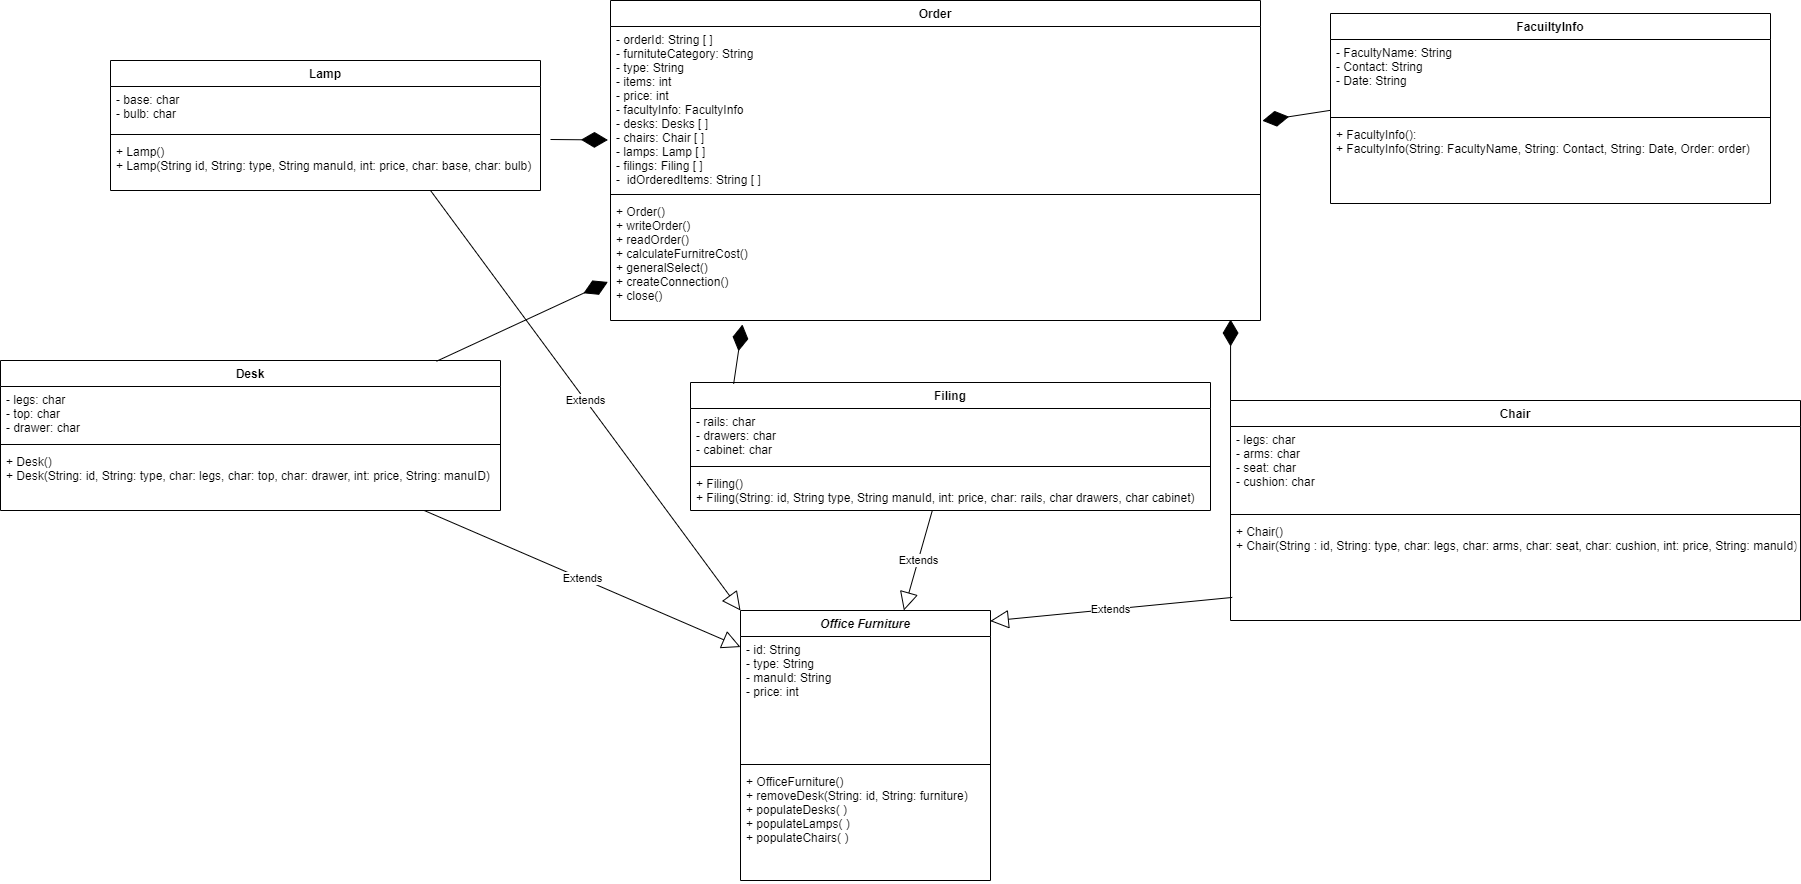

The diagram above was exported from draw.io. Its source (the exported page's mxGraphModel, read from the mxfile embedded in the PNG):
<mxGraphModel dx="2011" dy="469" grid="1" gridSize="10" guides="1" tooltips="1" connect="1" arrows="1" fold="1" page="1" pageScale="1" pageWidth="850" pageHeight="1100" math="0" shadow="0">
  <root>
    <mxCell id="0" />
    <mxCell id="1" parent="0" />
    <mxCell id="17" value="Order" style="swimlane;fontStyle=1;align=center;verticalAlign=top;childLayout=stackLayout;horizontal=1;startSize=26;horizontalStack=0;resizeParent=1;resizeParentMax=0;resizeLast=0;collapsible=1;marginBottom=0;" parent="1" vertex="1">
      <mxGeometry x="-110" y="400" width="650" height="320" as="geometry" />
    </mxCell>
    <mxCell id="18" value="- orderId: String [ ]&#10;- furnituteCategory: String&#10;- type: String&#10;- items: int&#10;- price: int&#10;- facultyInfo: FacultyInfo&#10;- desks: Desks [ ]&#10;- chairs: Chair [ ]&#10;- lamps: Lamp [ ]&#10;- filings: Filing [ ]&#10;-  idOrderedItems: String [ ]" style="text;strokeColor=none;fillColor=none;align=left;verticalAlign=top;spacingLeft=4;spacingRight=4;overflow=hidden;rotatable=0;points=[[0,0.5],[1,0.5]];portConstraint=eastwest;" parent="17" vertex="1">
      <mxGeometry y="26" width="650" height="164" as="geometry" />
    </mxCell>
    <mxCell id="19" value="" style="line;strokeWidth=1;fillColor=none;align=left;verticalAlign=middle;spacingTop=-1;spacingLeft=3;spacingRight=3;rotatable=0;labelPosition=right;points=[];portConstraint=eastwest;" parent="17" vertex="1">
      <mxGeometry y="190" width="650" height="8" as="geometry" />
    </mxCell>
    <mxCell id="20" value="+ Order()&#10;+ writeOrder()&#10;+ readOrder()&#10;+ calculateFurnitreCost()&#10;+ generalSelect()&#10;+ createConnection()&#10;+ close()" style="text;strokeColor=none;fillColor=none;align=left;verticalAlign=top;spacingLeft=4;spacingRight=4;overflow=hidden;rotatable=0;points=[[0,0.5],[1,0.5]];portConstraint=eastwest;" parent="17" vertex="1">
      <mxGeometry y="198" width="650" height="122" as="geometry" />
    </mxCell>
    <mxCell id="21" value="Chair&#10;" style="swimlane;fontStyle=1;align=center;verticalAlign=top;childLayout=stackLayout;horizontal=1;startSize=26;horizontalStack=0;resizeParent=1;resizeParentMax=0;resizeLast=0;collapsible=1;marginBottom=0;" parent="1" vertex="1">
      <mxGeometry x="510" y="800" width="570" height="220" as="geometry" />
    </mxCell>
    <mxCell id="22" value="- legs: char&#10;- arms: char&#10;- seat: char&#10;- cushion: char&#10; " style="text;strokeColor=none;fillColor=none;align=left;verticalAlign=top;spacingLeft=4;spacingRight=4;overflow=hidden;rotatable=0;points=[[0,0.5],[1,0.5]];portConstraint=eastwest;" parent="21" vertex="1">
      <mxGeometry y="26" width="570" height="84" as="geometry" />
    </mxCell>
    <mxCell id="23" value="" style="line;strokeWidth=1;fillColor=none;align=left;verticalAlign=middle;spacingTop=-1;spacingLeft=3;spacingRight=3;rotatable=0;labelPosition=right;points=[];portConstraint=eastwest;" parent="21" vertex="1">
      <mxGeometry y="110" width="570" height="8" as="geometry" />
    </mxCell>
    <mxCell id="24" value="+ Chair()&#10;+ Chair(String : id, String: type, char: legs, char: arms, char: seat, char: cushion, int: price, String: manuId)" style="text;strokeColor=none;fillColor=none;align=left;verticalAlign=top;spacingLeft=4;spacingRight=4;overflow=hidden;rotatable=0;points=[[0,0.5],[1,0.5]];portConstraint=eastwest;" parent="21" vertex="1">
      <mxGeometry y="118" width="570" height="102" as="geometry" />
    </mxCell>
    <mxCell id="29" value="Desk&#10;" style="swimlane;fontStyle=1;align=center;verticalAlign=top;childLayout=stackLayout;horizontal=1;startSize=26;horizontalStack=0;resizeParent=1;resizeParentMax=0;resizeLast=0;collapsible=1;marginBottom=0;" parent="1" vertex="1">
      <mxGeometry x="-720" y="760" width="500" height="150" as="geometry" />
    </mxCell>
    <mxCell id="30" value="- legs: char&#10;- top: char&#10;- drawer: char&#10;" style="text;strokeColor=none;fillColor=none;align=left;verticalAlign=top;spacingLeft=4;spacingRight=4;overflow=hidden;rotatable=0;points=[[0,0.5],[1,0.5]];portConstraint=eastwest;" parent="29" vertex="1">
      <mxGeometry y="26" width="500" height="54" as="geometry" />
    </mxCell>
    <mxCell id="31" value="" style="line;strokeWidth=1;fillColor=none;align=left;verticalAlign=middle;spacingTop=-1;spacingLeft=3;spacingRight=3;rotatable=0;labelPosition=right;points=[];portConstraint=eastwest;" parent="29" vertex="1">
      <mxGeometry y="80" width="500" height="8" as="geometry" />
    </mxCell>
    <mxCell id="32" value="+ Desk()&#10;+ Desk(String: id, String: type, char: legs, char: top, char: drawer, int: price, String: manuID)" style="text;strokeColor=none;fillColor=none;align=left;verticalAlign=top;spacingLeft=4;spacingRight=4;overflow=hidden;rotatable=0;points=[[0,0.5],[1,0.5]];portConstraint=eastwest;" parent="29" vertex="1">
      <mxGeometry y="88" width="500" height="62" as="geometry" />
    </mxCell>
    <mxCell id="33" value="FacuiltyInfo" style="swimlane;fontStyle=1;align=center;verticalAlign=top;childLayout=stackLayout;horizontal=1;startSize=26;horizontalStack=0;resizeParent=1;resizeParentMax=0;resizeLast=0;collapsible=1;marginBottom=0;" parent="1" vertex="1">
      <mxGeometry x="610" y="413" width="440" height="190" as="geometry" />
    </mxCell>
    <mxCell id="34" value="- FacultyName: String&#10;- Contact: String&#10;- Date: String&#10;" style="text;strokeColor=none;fillColor=none;align=left;verticalAlign=top;spacingLeft=4;spacingRight=4;overflow=hidden;rotatable=0;points=[[0,0.5],[1,0.5]];portConstraint=eastwest;" parent="33" vertex="1">
      <mxGeometry y="26" width="440" height="74" as="geometry" />
    </mxCell>
    <mxCell id="35" value="" style="line;strokeWidth=1;fillColor=none;align=left;verticalAlign=middle;spacingTop=-1;spacingLeft=3;spacingRight=3;rotatable=0;labelPosition=right;points=[];portConstraint=eastwest;" parent="33" vertex="1">
      <mxGeometry y="100" width="440" height="8" as="geometry" />
    </mxCell>
    <mxCell id="36" value="+ FacultyInfo(): &#10;+ FacultyInfo(String: FacultyName, String: Contact, String: Date, Order: order)&#10;&#10;&#10;&#10;&#10; " style="text;strokeColor=none;fillColor=none;align=left;verticalAlign=top;spacingLeft=4;spacingRight=4;overflow=hidden;rotatable=0;points=[[0,0.5],[1,0.5]];portConstraint=eastwest;" parent="33" vertex="1">
      <mxGeometry y="108" width="440" height="82" as="geometry" />
    </mxCell>
    <mxCell id="37" value="Lamp&#10;" style="swimlane;fontStyle=1;align=center;verticalAlign=top;childLayout=stackLayout;horizontal=1;startSize=26;horizontalStack=0;resizeParent=1;resizeParentMax=0;resizeLast=0;collapsible=1;marginBottom=0;" parent="1" vertex="1">
      <mxGeometry x="-610" y="460" width="430" height="130" as="geometry" />
    </mxCell>
    <mxCell id="38" value="- base: char&#10;- bulb: char" style="text;strokeColor=none;fillColor=none;align=left;verticalAlign=top;spacingLeft=4;spacingRight=4;overflow=hidden;rotatable=0;points=[[0,0.5],[1,0.5]];portConstraint=eastwest;" parent="37" vertex="1">
      <mxGeometry y="26" width="430" height="44" as="geometry" />
    </mxCell>
    <mxCell id="39" value="" style="line;strokeWidth=1;fillColor=none;align=left;verticalAlign=middle;spacingTop=-1;spacingLeft=3;spacingRight=3;rotatable=0;labelPosition=right;points=[];portConstraint=eastwest;" parent="37" vertex="1">
      <mxGeometry y="70" width="430" height="8" as="geometry" />
    </mxCell>
    <mxCell id="40" value="+ Lamp()&#10;+ Lamp(String id, String: type, String manuId, int: price, char: base, char: bulb)" style="text;strokeColor=none;fillColor=none;align=left;verticalAlign=top;spacingLeft=4;spacingRight=4;overflow=hidden;rotatable=0;points=[[0,0.5],[1,0.5]];portConstraint=eastwest;" parent="37" vertex="1">
      <mxGeometry y="78" width="430" height="52" as="geometry" />
    </mxCell>
    <mxCell id="41" value="Filing" style="swimlane;fontStyle=1;align=center;verticalAlign=top;childLayout=stackLayout;horizontal=1;startSize=26;horizontalStack=0;resizeParent=1;resizeParentMax=0;resizeLast=0;collapsible=1;marginBottom=0;" parent="1" vertex="1">
      <mxGeometry x="-30" y="782" width="520" height="128" as="geometry" />
    </mxCell>
    <mxCell id="42" value="- rails: char&#10;- drawers: char&#10;- cabinet: char&#10;" style="text;strokeColor=none;fillColor=none;align=left;verticalAlign=top;spacingLeft=4;spacingRight=4;overflow=hidden;rotatable=0;points=[[0,0.5],[1,0.5]];portConstraint=eastwest;" parent="41" vertex="1">
      <mxGeometry y="26" width="520" height="54" as="geometry" />
    </mxCell>
    <mxCell id="43" value="" style="line;strokeWidth=1;fillColor=none;align=left;verticalAlign=middle;spacingTop=-1;spacingLeft=3;spacingRight=3;rotatable=0;labelPosition=right;points=[];portConstraint=eastwest;" parent="41" vertex="1">
      <mxGeometry y="80" width="520" height="8" as="geometry" />
    </mxCell>
    <mxCell id="44" value="+ Filing()&#10;+ Filing(String: id, String type, String manuId, int: price, char: rails, char drawers, char cabinet)" style="text;strokeColor=none;fillColor=none;align=left;verticalAlign=top;spacingLeft=4;spacingRight=4;overflow=hidden;rotatable=0;points=[[0,0.5],[1,0.5]];portConstraint=eastwest;" parent="41" vertex="1">
      <mxGeometry y="88" width="520" height="40" as="geometry" />
    </mxCell>
    <mxCell id="72" value="Office Furniture&#10;" style="swimlane;fontStyle=3;align=center;verticalAlign=top;childLayout=stackLayout;horizontal=1;startSize=26;horizontalStack=0;resizeParent=1;resizeParentMax=0;resizeLast=0;collapsible=1;marginBottom=0;" parent="1" vertex="1">
      <mxGeometry x="20" y="1010" width="250" height="270" as="geometry" />
    </mxCell>
    <mxCell id="73" value="- id: String&#10;- type: String&#10;- manuId: String&#10;- price: int&#10; &#10;" style="text;strokeColor=none;fillColor=none;align=left;verticalAlign=top;spacingLeft=4;spacingRight=4;overflow=hidden;rotatable=0;points=[[0,0.5],[1,0.5]];portConstraint=eastwest;" parent="72" vertex="1">
      <mxGeometry y="26" width="250" height="124" as="geometry" />
    </mxCell>
    <mxCell id="74" value="" style="line;strokeWidth=1;fillColor=none;align=left;verticalAlign=middle;spacingTop=-1;spacingLeft=3;spacingRight=3;rotatable=0;labelPosition=right;points=[];portConstraint=eastwest;" parent="72" vertex="1">
      <mxGeometry y="150" width="250" height="8" as="geometry" />
    </mxCell>
    <mxCell id="75" value="+ OfficeFurniture()&#10;+ removeDesk(String: id, String: furniture) &#10;+ populateDesks( )&#10;+ populateLamps( )&#10;+ populateChairs( )" style="text;strokeColor=none;fillColor=none;align=left;verticalAlign=top;spacingLeft=4;spacingRight=4;overflow=hidden;rotatable=0;points=[[0,0.5],[1,0.5]];portConstraint=eastwest;" parent="72" vertex="1">
      <mxGeometry y="158" width="250" height="112" as="geometry" />
    </mxCell>
    <mxCell id="82" value="Extends" style="endArrow=block;endSize=16;endFill=0;html=1;entryX=0;entryY=0.085;entryDx=0;entryDy=0;entryPerimeter=0;" parent="1" source="29" target="73" edge="1">
      <mxGeometry width="160" relative="1" as="geometry">
        <mxPoint x="250" y="940" as="sourcePoint" />
        <mxPoint x="50" y="1070" as="targetPoint" />
        <Array as="points" />
      </mxGeometry>
    </mxCell>
    <mxCell id="84" value="Extends" style="endArrow=block;endSize=16;endFill=0;html=1;entryX=0;entryY=0;entryDx=0;entryDy=0;exitX=0.745;exitY=1.009;exitDx=0;exitDy=0;exitPerimeter=0;" parent="1" source="40" target="72" edge="1">
      <mxGeometry width="160" relative="1" as="geometry">
        <mxPoint x="-400" y="500" as="sourcePoint" />
        <mxPoint x="620" y="1030" as="targetPoint" />
      </mxGeometry>
    </mxCell>
    <mxCell id="85" value="Extends" style="endArrow=block;endSize=16;endFill=0;html=1;" parent="1" source="41" target="72" edge="1">
      <mxGeometry width="160" relative="1" as="geometry">
        <mxPoint x="250" y="820" as="sourcePoint" />
        <mxPoint x="410" y="820" as="targetPoint" />
      </mxGeometry>
    </mxCell>
    <mxCell id="87" value="Extends" style="endArrow=block;endSize=16;endFill=0;html=1;exitX=0.003;exitY=0.774;exitDx=0;exitDy=0;exitPerimeter=0;entryX=0.999;entryY=0.039;entryDx=0;entryDy=0;entryPerimeter=0;" parent="1" source="24" target="72" edge="1">
      <mxGeometry width="160" relative="1" as="geometry">
        <mxPoint x="620" y="940" as="sourcePoint" />
        <mxPoint x="780" y="940" as="targetPoint" />
      </mxGeometry>
    </mxCell>
    <mxCell id="107" value="" style="endArrow=diamondThin;endFill=1;endSize=24;html=1;exitX=0.872;exitY=0.005;exitDx=0;exitDy=0;exitPerimeter=0;entryX=-0.004;entryY=0.684;entryDx=0;entryDy=0;entryPerimeter=0;" edge="1" parent="1" source="29" target="20">
      <mxGeometry width="160" relative="1" as="geometry">
        <mxPoint x="-200" y="730" as="sourcePoint" />
        <mxPoint x="-40" y="730" as="targetPoint" />
      </mxGeometry>
    </mxCell>
    <mxCell id="108" value="" style="endArrow=diamondThin;endFill=1;endSize=24;html=1;entryX=-0.004;entryY=0.692;entryDx=0;entryDy=0;entryPerimeter=0;" edge="1" parent="1" target="18">
      <mxGeometry width="160" relative="1" as="geometry">
        <mxPoint x="-170" y="539" as="sourcePoint" />
        <mxPoint x="-102.59999999999991" y="691.4480000000001" as="targetPoint" />
      </mxGeometry>
    </mxCell>
    <mxCell id="109" value="" style="endArrow=diamondThin;endFill=1;endSize=24;html=1;exitX=0.083;exitY=0.01;exitDx=0;exitDy=0;exitPerimeter=0;entryX=0.203;entryY=1.033;entryDx=0;entryDy=0;entryPerimeter=0;" edge="1" parent="1" source="41" target="20">
      <mxGeometry width="160" relative="1" as="geometry">
        <mxPoint x="-274" y="770.75" as="sourcePoint" />
        <mxPoint x="-102.59999999999991" y="691.4480000000001" as="targetPoint" />
      </mxGeometry>
    </mxCell>
    <mxCell id="110" value="" style="endArrow=diamondThin;endFill=1;endSize=24;html=1;exitX=0;exitY=0;exitDx=0;exitDy=0;entryX=0.954;entryY=0.992;entryDx=0;entryDy=0;entryPerimeter=0;" edge="1" parent="1" source="21" target="20">
      <mxGeometry width="160" relative="1" as="geometry">
        <mxPoint x="23.160000000000082" y="793.28" as="sourcePoint" />
        <mxPoint x="31.950000000000045" y="734.0260000000001" as="targetPoint" />
      </mxGeometry>
    </mxCell>
    <mxCell id="112" value="" style="endArrow=diamondThin;endFill=1;endSize=24;html=1;entryX=1.003;entryY=0.575;entryDx=0;entryDy=0;entryPerimeter=0;" edge="1" parent="1" source="34" target="18">
      <mxGeometry width="160" relative="1" as="geometry">
        <mxPoint x="520" y="810" as="sourcePoint" />
        <mxPoint x="520.0999999999999" y="729.0239999999999" as="targetPoint" />
      </mxGeometry>
    </mxCell>
  </root>
</mxGraphModel>